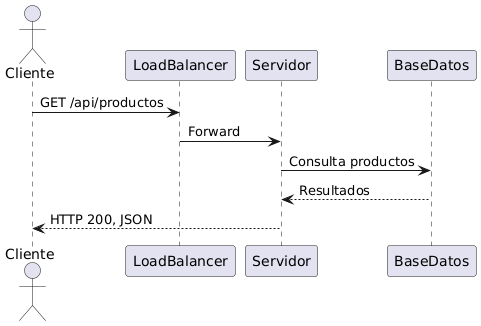

The diagram above was rendered by PlantUML. Its source (embedded in the PNG):
@startuml
actor Cliente
participant LoadBalancer
participant Servidor
participant BaseDatos

Cliente -> LoadBalancer : GET /api/productos
LoadBalancer -> Servidor : Forward
Servidor -> BaseDatos : Consulta productos
BaseDatos --> Servidor : Resultados
Servidor --> Cliente : HTTP 200, JSON
@enduml